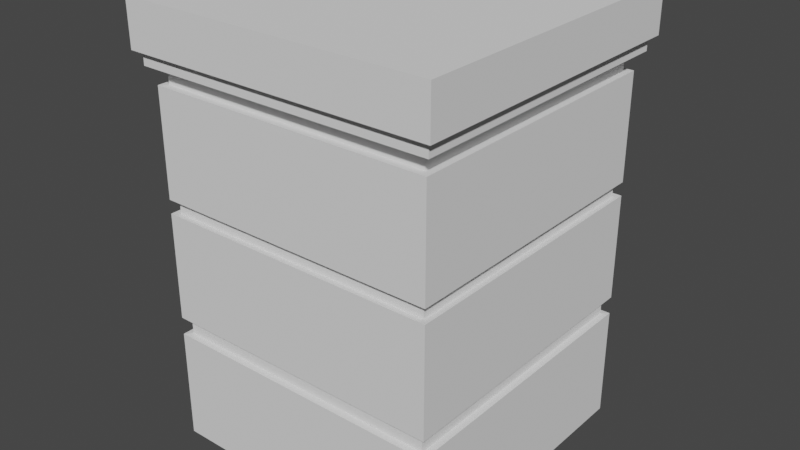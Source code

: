 # Source: TruCongXeBus.blend  (saved by Blender 2.92.15; exported with 4.5.12 LTS)
import bpy
from mathutils import Matrix  # noqa: F401  (used for matrix-valued properties, if any)

bpy.ops.wm.read_factory_settings(use_empty=True)
scene = bpy.context.scene
scene.name = 'Scene'

# ---- collections
col_collection = bpy.data.collections.new('Collection'); scene.collection.children.link(col_collection)

# ---- world
world_world = bpy.data.worlds.new('World'); scene.world = world_world
world_world.use_nodes = True; world_world.node_tree.nodes.clear()
_N = world_world.node_tree.nodes; _L = world_world.node_tree.links
n0 = _N.new('ShaderNodeOutputWorld'); n0.name = 'World Output'; n0.location = (300, 300)
n1 = _N.new('ShaderNodeBackground'); n1.name = 'Background'; n1.location = (10, 300)
n1.inputs[0].default_value = (0.05088, 0.05088, 0.05088, 1.0)
_L.new(n1.outputs[0], n0.inputs[0])
n0.is_active_output = True
world_world.color = (0.05088, 0.05088, 0.05088)
world_world.use_sun_shadow = False
world_world.sun_shadow_jitter_overblur = 0.0

# ---- meshes
me_cube_002 = bpy.data.meshes.new('Cube.002')
me_cube_002.from_pydata([], [], [])
_uv = me_cube_002.uv_layers.new(name='UVMap')
_uv.uv.foreach_set('vector', [])
me_cube_002.use_remesh_fix_poles = True
me_cube_002.use_remesh_preserve_attributes = False
me_cube_002.use_mirror_vertex_groups = False
me_cube_002.update()
me_cube = bpy.data.meshes.new('Cube')
me_cube.from_pydata([(-0.8249, -0.8249, -0.9645), (-0.9, -0.9, 1.536), (-0.8249, 0.8249, -0.9645), (-0.9, 0.9, 1.536), (0.8249, -0.8249, -0.9645), (0.9, -0.9, 1.536), (0.8249, 0.8249, -0.9645), (0.9, 0.9, 1.536), (-0.8998, -0.8998, 1.272), (-0.8998, 0.8998, 1.272), (0.8998, 0.8998, 1.272), (0.8998, -0.8998, 1.272), (-0.8626, 0.8626, 1.273), (0.8626, 0.8626, 1.273), (0.8626, -0.8626, 1.273), (-0.8626, -0.8626, 1.273), (-0.8633, 0.8633, 1.193), (0.8633, 0.8633, 1.193), (0.8633, -0.8633, 1.193), (-0.8633, -0.8633, 1.193), (-0.7865, 0.7865, 1.193), (0.7865, 0.7865, 1.193), (0.7865, -0.7865, 1.193), (-0.7865, -0.7865, 1.193), (-0.787, 0.787, 1.095), (0.787, 0.787, 1.095), (0.787, -0.787, 1.095), (-0.787, -0.787, 1.095), (-0.825, 0.825, 1.094), (0.825, 0.825, 1.094), (0.825, -0.825, 1.094), (-0.825, -0.825, 1.094), (-0.825, 0.825, 0.4829), (0.825, 0.825, 0.4829), (0.825, -0.825, 0.4829), (-0.825, -0.825, 0.4829), (-0.7891, 0.7891, 0.4832), (0.7891, 0.7891, 0.4832), (0.7891, -0.7891, 0.4832), (-0.7891, -0.7891, 0.4832), (-0.7913, 0.7913, 0.402), (0.7913, 0.7913, 0.402), (0.7913, -0.7913, 0.402), (-0.7913, -0.7913, 0.402), (-0.825, 0.825, 0.4043), (0.825, 0.825, 0.4043), (0.825, -0.825, 0.4043), (-0.825, -0.825, 0.4043), (-0.8249, 0.8249, -0.2156), (0.8249, 0.8249, -0.2156), (0.8249, -0.8249, -0.2156), (-0.8249, -0.8249, -0.2156), (-0.7887, 0.7887, -0.2146), (0.7887, 0.7887, -0.2146), (0.7887, -0.7887, -0.2146), (-0.7887, -0.7887, -0.2146), (-0.7881, 0.7881, -0.3139), (0.7881, 0.7881, -0.3139), (0.7881, -0.7881, -0.3139), (-0.7881, -0.7881, -0.3139), (-0.8249, 0.8249, -0.3175), (0.8249, 0.8249, -0.3175), (0.8249, -0.8249, -0.3175), (-0.8249, -0.8249, -0.3175)], [], [(8, 1, 3, 9), (9, 3, 7, 10), (10, 7, 5, 11), (11, 5, 1, 8), (2, 6, 4, 0), (7, 3, 1, 5), (14, 11, 8, 15), (13, 10, 11, 14), (12, 9, 10, 13), (15, 8, 9, 12), (19, 15, 12, 16), (16, 12, 13, 17), (17, 13, 14, 18), (18, 14, 15, 19), (22, 18, 19, 23), (21, 17, 18, 22), (20, 16, 17, 21), (23, 19, 16, 20), (27, 23, 20, 24), (24, 20, 21, 25), (25, 21, 22, 26), (26, 22, 23, 27), (30, 26, 27, 31), (29, 25, 26, 30), (28, 24, 25, 29), (31, 27, 24, 28), (35, 31, 28, 32), (32, 28, 29, 33), (33, 29, 30, 34), (34, 30, 31, 35), (38, 34, 35, 39), (37, 33, 34, 38), (36, 32, 33, 37), (39, 35, 32, 36), (43, 39, 36, 40), (40, 36, 37, 41), (41, 37, 38, 42), (42, 38, 39, 43), (46, 42, 43, 47), (45, 41, 42, 46), (44, 40, 41, 45), (47, 43, 40, 44), (51, 47, 44, 48), (48, 44, 45, 49), (49, 45, 46, 50), (50, 46, 47, 51), (54, 50, 51, 55), (53, 49, 50, 54), (52, 48, 49, 53), (55, 51, 48, 52), (59, 55, 52, 56), (56, 52, 53, 57), (57, 53, 54, 58), (58, 54, 55, 59), (62, 58, 59, 63), (61, 57, 58, 62), (60, 56, 57, 61), (63, 59, 56, 60), (0, 63, 60, 2), (2, 60, 61, 6), (6, 61, 62, 4), (4, 62, 63, 0)])
_uv = me_cube.uv_layers.new(name='UVMap')
_uv.uv.foreach_set('vector', [0.5, 0.0, 0.625, 0.0, 0.625, 0.25, 0.5, 0.25, 0.5, 0.25, 0.625, 0.25, 0.625, 0.5, 0.5, 0.5, 0.5, 0.5, 0.625, 0.5, 0.625, 0.75, 0.5, 0.75, 0.5, 0.75, 0.625, 0.75, 0.625, 1.0, 0.5, 1.0, 0.125, 0.5, 0.375, 0.5, 0.375, 0.75, 0.125, 0.75, 0.625, 0.5, 0.875, 0.5, 0.875, 0.75, 0.625, 0.75, 0.4963, 0.75, 0.5, 0.75, 0.5, 1.0, 0.4963, 1.0, 0.4963, 0.5, 0.5, 0.5, 0.5, 0.75, 0.4963, 0.75, 0.4963, 0.25, 0.5, 0.25, 0.5, 0.5, 0.4963, 0.5, 0.4963, 0.0, 0.5, 0.0, 0.5, 0.25, 0.4963, 0.25, 0.4923, 0.0, 0.4963, 0.0, 0.4963, 0.25, 0.4923, 0.25, 0.4923, 0.25, 0.4963, 0.25, 0.4963, 0.5, 0.4923, 0.5, 0.4923, 0.5, 0.4963, 0.5, 0.4963, 0.75, 0.4923, 0.75, 0.4923, 0.75, 0.4963, 0.75, 0.4963, 1.0, 0.4923, 1.0, 0.4886, 0.75, 0.4923, 0.75, 0.4923, 1.0, 0.4886, 1.0, 0.4886, 0.5, 0.4923, 0.5, 0.4923, 0.75, 0.4886, 0.75, 0.4886, 0.25, 0.4923, 0.25, 0.4923, 0.5, 0.4886, 0.5, 0.4886, 0.0, 0.4923, 0.0, 0.4923, 0.25, 0.4886, 0.25, 0.4845, 0.0, 0.4886, 0.0, 0.4886, 0.25, 0.4845, 0.25, 0.4845, 0.25, 0.4886, 0.25, 0.4886, 0.5, 0.4845, 0.5, 0.4845, 0.5, 0.4886, 0.5, 0.4886, 0.75, 0.4845, 0.75, 0.4845, 0.75, 0.4886, 0.75, 0.4886, 1.0, 0.4845, 1.0, 0.4811, 0.75, 0.4845, 0.75, 0.4845, 1.0, 0.4811, 1.0, 0.4811, 0.5, 0.4845, 0.5, 0.4845, 0.75, 0.4811, 0.75, 0.4811, 0.25, 0.4845, 0.25, 0.4845, 0.5, 0.4811, 0.5, 0.4811, 0.0, 0.4845, 0.0, 0.4845, 0.25, 0.4811, 0.25, 0.4564, 0.0, 0.4811, 0.0, 0.4811, 0.25, 0.4564, 0.25, 0.4564, 0.25, 0.4811, 0.25, 0.4811, 0.5, 0.4564, 0.5, 0.4564, 0.5, 0.4811, 0.5, 0.4811, 0.75, 0.4564, 0.75, 0.4564, 0.75, 0.4811, 0.75, 0.4811, 1.0, 0.4564, 1.0, 0.4529, 0.75, 0.4564, 0.75, 0.4564, 1.0, 0.4529, 1.0, 0.4529, 0.5, 0.4564, 0.5, 0.4564, 0.75, 0.4529, 0.75, 0.4529, 0.25, 0.4564, 0.25, 0.4564, 0.5, 0.4529, 0.5, 0.4529, 0.0, 0.4564, 0.0, 0.4564, 0.25, 0.4529, 0.25, 0.4494, 0.0, 0.4529, 0.0, 0.4529, 0.25, 0.4494, 0.25, 0.4494, 0.25, 0.4529, 0.25, 0.4529, 0.5, 0.4494, 0.5, 0.4494, 0.5, 0.4529, 0.5, 0.4529, 0.75, 0.4494, 0.75, 0.4494, 0.75, 0.4529, 0.75, 0.4529, 1.0, 0.4494, 1.0, 0.4461, 0.75, 0.4494, 0.75, 0.4494, 1.0, 0.4461, 1.0, 0.4461, 0.5, 0.4494, 0.5, 0.4494, 0.75, 0.4461, 0.75, 0.4461, 0.25, 0.4494, 0.25, 0.4494, 0.5, 0.4461, 0.5, 0.4461, 0.0, 0.4494, 0.0, 0.4494, 0.25, 0.4461, 0.25, 0.4234, 0.0, 0.4461, 0.0, 0.4461, 0.25, 0.4234, 0.25, 0.4234, 0.25, 0.4461, 0.25, 0.4461, 0.5, 0.4234, 0.5, 0.4234, 0.5, 0.4461, 0.5, 0.4461, 0.75, 0.4234, 0.75, 0.4234, 0.75, 0.4461, 0.75, 0.4461, 1.0, 0.4234, 1.0, 0.4204, 0.75, 0.4234, 0.75, 0.4234, 1.0, 0.4204, 1.0, 0.4204, 0.5, 0.4234, 0.5, 0.4234, 0.75, 0.4204, 0.75, 0.4204, 0.25, 0.4234, 0.25, 0.4234, 0.5, 0.4204, 0.5, 0.4204, 0.0, 0.4234, 0.0, 0.4234, 0.25, 0.4204, 0.25, 0.417, 0.0, 0.4204, 0.0, 0.4204, 0.25, 0.417, 0.25, 0.417, 0.25, 0.4204, 0.25, 0.4204, 0.5, 0.417, 0.5, 0.417, 0.5, 0.4204, 0.5, 0.4204, 0.75, 0.417, 0.75, 0.417, 0.75, 0.4204, 0.75, 0.4204, 1.0, 0.417, 1.0, 0.4138, 0.75, 0.417, 0.75, 0.417, 1.0, 0.4138, 1.0, 0.4138, 0.5, 0.417, 0.5, 0.417, 0.75, 0.4138, 0.75, 0.4138, 0.25, 0.417, 0.25, 0.417, 0.5, 0.4138, 0.5, 0.4138, 0.0, 0.417, 0.0, 0.417, 0.25, 0.4138, 0.25, 0.375, 0.0, 0.4138, 0.0, 0.4138, 0.25, 0.375, 0.25, 0.375, 0.25, 0.4138, 0.25, 0.4138, 0.5, 0.375, 0.5, 0.375, 0.5, 0.4138, 0.5, 0.4138, 0.75, 0.375, 0.75, 0.375, 0.75, 0.4138, 0.75, 0.4138, 1.0, 0.375, 1.0])
me_cube.use_remesh_fix_poles = True
me_cube.use_remesh_preserve_attributes = False
me_cube.use_mirror_vertex_groups = False
me_cube.update()

# ---- objects
ob_cube = bpy.data.objects.new('Cube', me_cube_002)
ob_cube_001 = bpy.data.objects.new('Cube.001', me_cube)

# ---- transforms, parenting, visibility, modifiers, constraints
ob_cube.location = (0.0, 0.0, 0.0)
ob_cube.lineart.crease_threshold = 0.0
ob_cube_001.location = (0.0, 0.0, 0.0)
ob_cube_001.lineart.crease_threshold = 0.0

# ---- collection membership
col_collection.objects.link(ob_cube)
col_collection.objects.link(ob_cube_001)

# ---- scene / render settings (as saved in the file)
scene.frame_start = 1; scene.frame_end = 250; scene.frame_set(4)
scene.render.engine = 'BLENDER_EEVEE_NEXT'
scene.cycles.use_denoising = False
scene.cycles.samples = 128
scene.cycles.sampling_pattern = 'TABULATED_SOBOL'
scene.cycles.use_adaptive_sampling = False
scene.cycles.use_light_tree = False
scene.view_settings.view_transform = 'Filmic'
bpy.context.view_layer.update()

# ---- added for rendering (the .blend has no active camera and no usable light): camera, sun
cam_auto = bpy.data.cameras.new('AutoCamera')
cam_auto.lens = 50.0
cam_auto.sensor_width = 36.0
cam_auto.clip_end = 1000.0
ob_auto_camera = bpy.data.objects.new('AutoCamera', cam_auto)
scene.collection.objects.link(ob_auto_camera)
ob_auto_camera.location = (3.30112, -3.96134, 2.92643)
ob_auto_camera.rotation_euler = (1.09748, -7.21219e-08, 0.694738)
scene.camera = ob_auto_camera
light_auto_sun = bpy.data.lights.new('AutoSun', 'SUN')
light_auto_sun.energy = 3.0
light_auto_sun.angle = 0.0523599
ob_auto_sun = bpy.data.objects.new('AutoSun', light_auto_sun)
scene.collection.objects.link(ob_auto_sun)
ob_auto_sun.rotation_euler = (0.872665, 0.174533, 0.523599)
bpy.context.view_layer.update()
